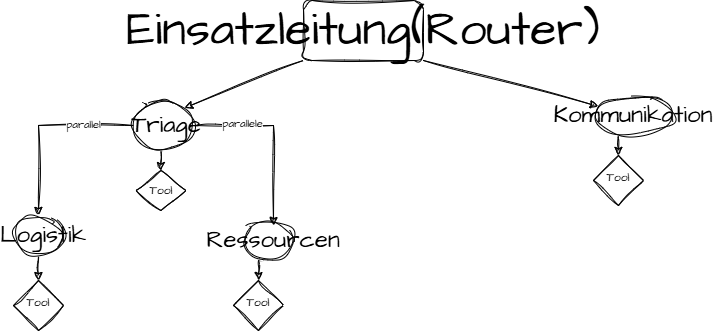

The diagram above was exported from draw.io. Its source (the exported page's mxGraphModel, read from the mxfile embedded in the PNG):
<mxGraphModel dx="1030" dy="623" grid="1" gridSize="10" guides="1" tooltips="1" connect="1" arrows="1" fold="1" page="1" pageScale="1" pageWidth="827" pageHeight="1169" math="0" shadow="0">
  <root>
    <mxCell id="0" />
    <mxCell id="1" parent="0" />
    <mxCell id="1fWneXWLELjuN1UuoKxV-12" edge="1" parent="1" source="1fWneXWLELjuN1UuoKxV-1" style="rounded=0;sketch=1;hachureGap=4;jiggle=2;curveFitting=1;orthogonalLoop=1;jettySize=auto;html=1;exitX=0;exitY=1;exitDx=0;exitDy=0;entryX=1;entryY=0;entryDx=0;entryDy=0;fontFamily=Architects Daughter;fontSource=https%3A%2F%2Ffonts.googleapis.com%2Fcss%3Ffamily%3DArchitects%2BDaughter;" target="1fWneXWLELjuN1UuoKxV-3">
      <mxGeometry relative="1" as="geometry" />
    </mxCell>
    <mxCell id="1fWneXWLELjuN1UuoKxV-18" edge="1" parent="1" source="1fWneXWLELjuN1UuoKxV-1" style="rounded=0;sketch=1;hachureGap=4;jiggle=2;curveFitting=1;orthogonalLoop=1;jettySize=auto;html=1;exitX=1;exitY=1;exitDx=0;exitDy=0;fontFamily=Architects Daughter;fontSource=https%3A%2F%2Ffonts.googleapis.com%2Fcss%3Ffamily%3DArchitects%2BDaughter;" target="1fWneXWLELjuN1UuoKxV-6">
      <mxGeometry relative="1" as="geometry" />
    </mxCell>
    <mxCell id="1fWneXWLELjuN1UuoKxV-1" parent="1" style="rounded=1;whiteSpace=wrap;html=1;sketch=1;hachureGap=4;jiggle=2;curveFitting=1;fontFamily=Architects Daughter;fontSource=https%3A%2F%2Ffonts.googleapis.com%2Fcss%3Ffamily%3DArchitects%2BDaughter;" value="&lt;font style=&quot;font-size: 48px;&quot;&gt;Einsatzleitung(Router)&lt;/font&gt;" vertex="1">
      <mxGeometry height="60" width="120" x="320" y="130" as="geometry" />
    </mxCell>
    <mxCell id="1fWneXWLELjuN1UuoKxV-21" edge="1" parent="1" source="1fWneXWLELjuN1UuoKxV-3" style="edgeStyle=orthogonalEdgeStyle;rounded=0;sketch=1;hachureGap=4;jiggle=2;curveFitting=1;orthogonalLoop=1;jettySize=auto;html=1;exitX=0.5;exitY=1;exitDx=0;exitDy=0;entryX=0.5;entryY=0;entryDx=0;entryDy=0;fontFamily=Architects Daughter;fontSource=https%3A%2F%2Ffonts.googleapis.com%2Fcss%3Ffamily%3DArchitects%2BDaughter;" target="1fWneXWLELjuN1UuoKxV-7">
      <mxGeometry relative="1" as="geometry" />
    </mxCell>
    <mxCell id="-r4THEnvc0g-RBUm5wcq-7" edge="1" parent="1" source="1fWneXWLELjuN1UuoKxV-3" style="edgeStyle=orthogonalEdgeStyle;rounded=0;sketch=1;hachureGap=4;jiggle=2;curveFitting=1;orthogonalLoop=1;jettySize=auto;html=1;exitX=0;exitY=0.5;exitDx=0;exitDy=0;entryX=0.5;entryY=0;entryDx=0;entryDy=0;fontFamily=Architects Daughter;fontSource=https%3A%2F%2Ffonts.googleapis.com%2Fcss%3Ffamily%3DArchitects%2BDaughter;" target="1fWneXWLELjuN1UuoKxV-5">
      <mxGeometry relative="1" as="geometry" />
    </mxCell>
    <mxCell id="-r4THEnvc0g-RBUm5wcq-9" connectable="0" parent="-r4THEnvc0g-RBUm5wcq-7" style="edgeLabel;html=1;align=center;verticalAlign=middle;resizable=0;points=[];fontFamily=Architects Daughter;fontSource=https%3A%2F%2Ffonts.googleapis.com%2Fcss%3Ffamily%3DArchitects%2BDaughter;" value="parallel" vertex="1">
      <mxGeometry relative="1" x="-0.4465" y="-2" as="geometry">
        <mxPoint as="offset" />
      </mxGeometry>
    </mxCell>
    <mxCell id="1fWneXWLELjuN1UuoKxV-3" parent="1" style="ellipse;whiteSpace=wrap;html=1;shapeInside=1;sketch=1;hachureGap=4;jiggle=2;curveFitting=1;fontFamily=Architects Daughter;fontSource=https%3A%2F%2Ffonts.googleapis.com%2Fcss%3Ffamily%3DArchitects%2BDaughter;" value="&lt;div&gt;&lt;br/&gt;&lt;/div&gt;" vertex="1">
      <mxGeometry height="50" width="60" x="150" y="230" as="geometry" />
    </mxCell>
    <mxCell id="1fWneXWLELjuN1UuoKxV-22" edge="1" parent="1" source="1fWneXWLELjuN1UuoKxV-4" style="edgeStyle=orthogonalEdgeStyle;rounded=0;sketch=1;hachureGap=4;jiggle=2;curveFitting=1;orthogonalLoop=1;jettySize=auto;html=1;exitX=0.5;exitY=1;exitDx=0;exitDy=0;entryX=0.5;entryY=0;entryDx=0;entryDy=0;fontFamily=Architects Daughter;fontSource=https%3A%2F%2Ffonts.googleapis.com%2Fcss%3Ffamily%3DArchitects%2BDaughter;" target="1fWneXWLELjuN1UuoKxV-8">
      <mxGeometry relative="1" as="geometry" />
    </mxCell>
    <mxCell id="1fWneXWLELjuN1UuoKxV-4" parent="1" style="ellipse;whiteSpace=wrap;html=1;shapeInside=1;sketch=1;hachureGap=4;jiggle=2;curveFitting=1;fontFamily=Architects Daughter;fontSource=https%3A%2F%2Ffonts.googleapis.com%2Fcss%3Ffamily%3DArchitects%2BDaughter;" value="&lt;div&gt;&lt;br/&gt;&lt;/div&gt;" vertex="1">
      <mxGeometry height="40" width="50" x="260" y="350" as="geometry" />
    </mxCell>
    <mxCell id="1fWneXWLELjuN1UuoKxV-23" edge="1" parent="1" source="1fWneXWLELjuN1UuoKxV-5" style="edgeStyle=orthogonalEdgeStyle;rounded=0;sketch=1;hachureGap=4;jiggle=2;curveFitting=1;orthogonalLoop=1;jettySize=auto;html=1;exitX=0.5;exitY=1;exitDx=0;exitDy=0;entryX=0.5;entryY=0;entryDx=0;entryDy=0;fontFamily=Architects Daughter;fontSource=https%3A%2F%2Ffonts.googleapis.com%2Fcss%3Ffamily%3DArchitects%2BDaughter;" target="1fWneXWLELjuN1UuoKxV-9">
      <mxGeometry relative="1" as="geometry" />
    </mxCell>
    <mxCell id="1fWneXWLELjuN1UuoKxV-5" parent="1" style="ellipse;whiteSpace=wrap;html=1;shapeInside=1;sketch=1;hachureGap=4;jiggle=2;curveFitting=1;fontFamily=Architects Daughter;fontSource=https%3A%2F%2Ffonts.googleapis.com%2Fcss%3Ffamily%3DArchitects%2BDaughter;" value="&lt;div&gt;&lt;br/&gt;&lt;/div&gt;" vertex="1">
      <mxGeometry height="40" width="50" x="30" y="345" as="geometry" />
    </mxCell>
    <mxCell id="1fWneXWLELjuN1UuoKxV-24" edge="1" parent="1" source="1fWneXWLELjuN1UuoKxV-6" style="edgeStyle=orthogonalEdgeStyle;rounded=0;sketch=1;hachureGap=4;jiggle=2;curveFitting=1;orthogonalLoop=1;jettySize=auto;html=1;exitX=0.5;exitY=1;exitDx=0;exitDy=0;entryX=0.5;entryY=0;entryDx=0;entryDy=0;fontFamily=Architects Daughter;fontSource=https%3A%2F%2Ffonts.googleapis.com%2Fcss%3Ffamily%3DArchitects%2BDaughter;" target="1fWneXWLELjuN1UuoKxV-10">
      <mxGeometry relative="1" as="geometry" />
    </mxCell>
    <mxCell id="1fWneXWLELjuN1UuoKxV-6" parent="1" style="ellipse;whiteSpace=wrap;html=1;shapeInside=1;sketch=1;hachureGap=4;jiggle=2;curveFitting=1;fontFamily=Architects Daughter;fontSource=https%3A%2F%2Ffonts.googleapis.com%2Fcss%3Ffamily%3DArchitects%2BDaughter;" value="&lt;div&gt;&lt;br/&gt;&lt;/div&gt;" vertex="1">
      <mxGeometry height="40" width="80" x="610" y="225" as="geometry" />
    </mxCell>
    <mxCell id="1fWneXWLELjuN1UuoKxV-7" parent="1" style="rhombus;whiteSpace=wrap;html=1;shapeInside=1;sketch=1;hachureGap=4;jiggle=2;curveFitting=1;fontFamily=Architects Daughter;fontSource=https%3A%2F%2Ffonts.googleapis.com%2Fcss%3Ffamily%3DArchitects%2BDaughter;" value="Tool" vertex="1">
      <mxGeometry height="40" width="50" x="152.5" y="300" as="geometry" />
    </mxCell>
    <mxCell id="1fWneXWLELjuN1UuoKxV-8" parent="1" style="rhombus;whiteSpace=wrap;html=1;shapeInside=1;sketch=1;hachureGap=4;jiggle=2;curveFitting=1;fontFamily=Architects Daughter;fontSource=https%3A%2F%2Ffonts.googleapis.com%2Fcss%3Ffamily%3DArchitects%2BDaughter;" value="Tool" vertex="1">
      <mxGeometry height="50" width="50" x="250" y="410" as="geometry" />
    </mxCell>
    <mxCell id="1fWneXWLELjuN1UuoKxV-9" parent="1" style="rhombus;whiteSpace=wrap;html=1;shapeInside=1;sketch=1;hachureGap=4;jiggle=2;curveFitting=1;fontFamily=Architects Daughter;fontSource=https%3A%2F%2Ffonts.googleapis.com%2Fcss%3Ffamily%3DArchitects%2BDaughter;" value="Tool" vertex="1">
      <mxGeometry height="50" width="50" x="30" y="410" as="geometry" />
    </mxCell>
    <mxCell id="1fWneXWLELjuN1UuoKxV-10" parent="1" style="rhombus;whiteSpace=wrap;html=1;shapeInside=1;sketch=1;hachureGap=4;jiggle=2;curveFitting=1;fontFamily=Architects Daughter;fontSource=https%3A%2F%2Ffonts.googleapis.com%2Fcss%3Ffamily%3DArchitects%2BDaughter;" value="Tool" vertex="1">
      <mxGeometry height="50" width="50" x="610" y="285" as="geometry" />
    </mxCell>
    <mxCell id="-r4THEnvc0g-RBUm5wcq-1" parent="1" style="text;html=1;whiteSpace=wrap;strokeColor=none;fillColor=none;align=center;verticalAlign=middle;rounded=0;fontFamily=Architects Daughter;fontSource=https%3A%2F%2Ffonts.googleapis.com%2Fcss%3Ffamily%3DArchitects%2BDaughter;" value="&lt;font style=&quot;font-size: 24px;&quot;&gt;Kommunikation&lt;/font&gt;" vertex="1">
      <mxGeometry height="30" width="60" x="620" y="230" as="geometry" />
    </mxCell>
    <mxCell id="-r4THEnvc0g-RBUm5wcq-2" parent="1" style="text;html=1;whiteSpace=wrap;strokeColor=none;fillColor=none;align=center;verticalAlign=middle;rounded=0;fontFamily=Architects Daughter;fontSource=https%3A%2F%2Ffonts.googleapis.com%2Fcss%3Ffamily%3DArchitects%2BDaughter;" value="&lt;font style=&quot;font-size: 24px;&quot;&gt;Logistik&lt;/font&gt;" vertex="1">
      <mxGeometry height="30" width="60" x="30" y="350" as="geometry" />
    </mxCell>
    <mxCell id="-r4THEnvc0g-RBUm5wcq-3" parent="1" style="text;html=1;whiteSpace=wrap;strokeColor=none;fillColor=none;align=center;verticalAlign=middle;rounded=0;fontFamily=Architects Daughter;fontSource=https%3A%2F%2Ffonts.googleapis.com%2Fcss%3Ffamily%3DArchitects%2BDaughter;" value="&lt;font style=&quot;font-size: 24px;&quot;&gt;Ressourcen&lt;/font&gt;" vertex="1">
      <mxGeometry height="30" width="60" x="260" y="355" as="geometry" />
    </mxCell>
    <mxCell id="-r4THEnvc0g-RBUm5wcq-5" edge="1" parent="1" source="-r4THEnvc0g-RBUm5wcq-4" style="edgeStyle=orthogonalEdgeStyle;rounded=0;sketch=1;hachureGap=4;jiggle=2;curveFitting=1;orthogonalLoop=1;jettySize=auto;html=1;entryX=0.5;entryY=0;entryDx=0;entryDy=0;fontFamily=Architects Daughter;fontSource=https%3A%2F%2Ffonts.googleapis.com%2Fcss%3Ffamily%3DArchitects%2BDaughter;" target="-r4THEnvc0g-RBUm5wcq-3">
      <mxGeometry relative="1" as="geometry" />
    </mxCell>
    <mxCell id="-r4THEnvc0g-RBUm5wcq-8" connectable="0" parent="-r4THEnvc0g-RBUm5wcq-5" style="edgeLabel;html=1;align=center;verticalAlign=middle;resizable=0;points=[];fontFamily=Architects Daughter;fontSource=https%3A%2F%2Ffonts.googleapis.com%2Fcss%3Ffamily%3DArchitects%2BDaughter;" value="parallele" vertex="1">
      <mxGeometry relative="1" x="-0.4783" y="3" as="geometry">
        <mxPoint as="offset" />
      </mxGeometry>
    </mxCell>
    <mxCell id="-r4THEnvc0g-RBUm5wcq-4" parent="1" style="text;html=1;whiteSpace=wrap;strokeColor=none;fillColor=none;align=center;verticalAlign=middle;rounded=0;fontFamily=Architects Daughter;fontSource=https%3A%2F%2Ffonts.googleapis.com%2Fcss%3Ffamily%3DArchitects%2BDaughter;" value="&lt;font style=&quot;font-size: 24px;&quot;&gt;Triage&lt;/font&gt;" vertex="1">
      <mxGeometry height="30" width="60" x="152.5" y="240" as="geometry" />
    </mxCell>
  </root>
</mxGraphModel>